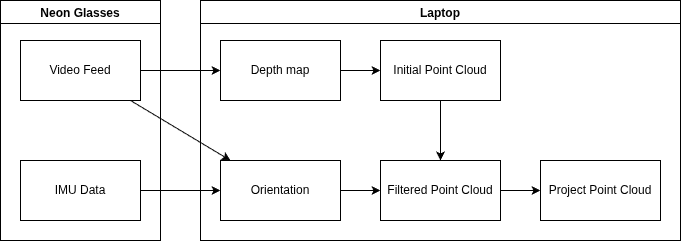

The diagram above was exported from draw.io. Its source (the exported page's mxGraphModel, read from the mxfile embedded in the PNG):
<mxGraphModel dx="464" dy="581" grid="1" gridSize="10" guides="1" tooltips="1" connect="1" arrows="1" fold="1" page="1" pageScale="1" pageWidth="850" pageHeight="1100" math="0" shadow="0">
  <root>
    <mxCell id="0" />
    <mxCell id="1" parent="0" />
    <mxCell id="74R5bwXPqMD-k8imIJeU-9" style="edgeStyle=none;html=1;" parent="1" source="74R5bwXPqMD-k8imIJeU-1" target="74R5bwXPqMD-k8imIJeU-8" edge="1">
      <mxGeometry relative="1" as="geometry" />
    </mxCell>
    <mxCell id="74R5bwXPqMD-k8imIJeU-1" value="Depth map" style="whiteSpace=wrap;html=1;" parent="1" vertex="1">
      <mxGeometry x="240" y="200" width="120" height="60" as="geometry" />
    </mxCell>
    <mxCell id="74R5bwXPqMD-k8imIJeU-3" style="edgeStyle=none;html=1;" parent="1" source="74R5bwXPqMD-k8imIJeU-2" target="74R5bwXPqMD-k8imIJeU-1" edge="1">
      <mxGeometry relative="1" as="geometry" />
    </mxCell>
    <mxCell id="chZvjcoud3Ukrm5CW7W_-2" style="edgeStyle=none;html=1;" parent="1" source="74R5bwXPqMD-k8imIJeU-2" target="74R5bwXPqMD-k8imIJeU-5" edge="1">
      <mxGeometry relative="1" as="geometry" />
    </mxCell>
    <mxCell id="74R5bwXPqMD-k8imIJeU-2" value="Video Feed" style="whiteSpace=wrap;html=1;" parent="1" vertex="1">
      <mxGeometry x="40" y="200" width="120" height="60" as="geometry" />
    </mxCell>
    <mxCell id="74R5bwXPqMD-k8imIJeU-7" style="edgeStyle=none;html=1;" parent="1" source="74R5bwXPqMD-k8imIJeU-4" target="74R5bwXPqMD-k8imIJeU-5" edge="1">
      <mxGeometry relative="1" as="geometry" />
    </mxCell>
    <mxCell id="74R5bwXPqMD-k8imIJeU-4" value="IMU Data" style="whiteSpace=wrap;html=1;" parent="1" vertex="1">
      <mxGeometry x="40" y="320" width="120" height="60" as="geometry" />
    </mxCell>
    <mxCell id="chZvjcoud3Ukrm5CW7W_-3" style="edgeStyle=none;html=1;" parent="1" source="74R5bwXPqMD-k8imIJeU-5" target="chZvjcoud3Ukrm5CW7W_-1" edge="1">
      <mxGeometry relative="1" as="geometry" />
    </mxCell>
    <mxCell id="74R5bwXPqMD-k8imIJeU-5" value="Orientation" style="whiteSpace=wrap;html=1;" parent="1" vertex="1">
      <mxGeometry x="240" y="320" width="120" height="60" as="geometry" />
    </mxCell>
    <mxCell id="chZvjcoud3Ukrm5CW7W_-4" style="edgeStyle=none;html=1;" parent="1" source="74R5bwXPqMD-k8imIJeU-8" target="chZvjcoud3Ukrm5CW7W_-1" edge="1">
      <mxGeometry relative="1" as="geometry" />
    </mxCell>
    <mxCell id="74R5bwXPqMD-k8imIJeU-8" value="Initial Point Cloud" style="whiteSpace=wrap;html=1;" parent="1" vertex="1">
      <mxGeometry x="400" y="200" width="120" height="60" as="geometry" />
    </mxCell>
    <mxCell id="OVe9yQNI2uUC8lIzNdgk-2" style="edgeStyle=none;html=1;" parent="1" source="chZvjcoud3Ukrm5CW7W_-1" target="OVe9yQNI2uUC8lIzNdgk-1" edge="1">
      <mxGeometry relative="1" as="geometry" />
    </mxCell>
    <mxCell id="chZvjcoud3Ukrm5CW7W_-1" value="Filtered Point Cloud" style="whiteSpace=wrap;html=1;" parent="1" vertex="1">
      <mxGeometry x="400" y="320" width="120" height="60" as="geometry" />
    </mxCell>
    <mxCell id="OVe9yQNI2uUC8lIzNdgk-1" value="Project Point Cloud" style="whiteSpace=wrap;html=1;" parent="1" vertex="1">
      <mxGeometry x="560" y="320" width="120" height="60" as="geometry" />
    </mxCell>
    <mxCell id="2" value="Neon Glasses" style="swimlane;" vertex="1" parent="1">
      <mxGeometry x="20" y="160" width="160" height="240" as="geometry" />
    </mxCell>
    <mxCell id="3" value="Laptop" style="swimlane;" vertex="1" parent="1">
      <mxGeometry x="220" y="160" width="480" height="240" as="geometry">
        <mxRectangle x="220" y="160" width="80" height="30" as="alternateBounds" />
      </mxGeometry>
    </mxCell>
  </root>
</mxGraphModel>